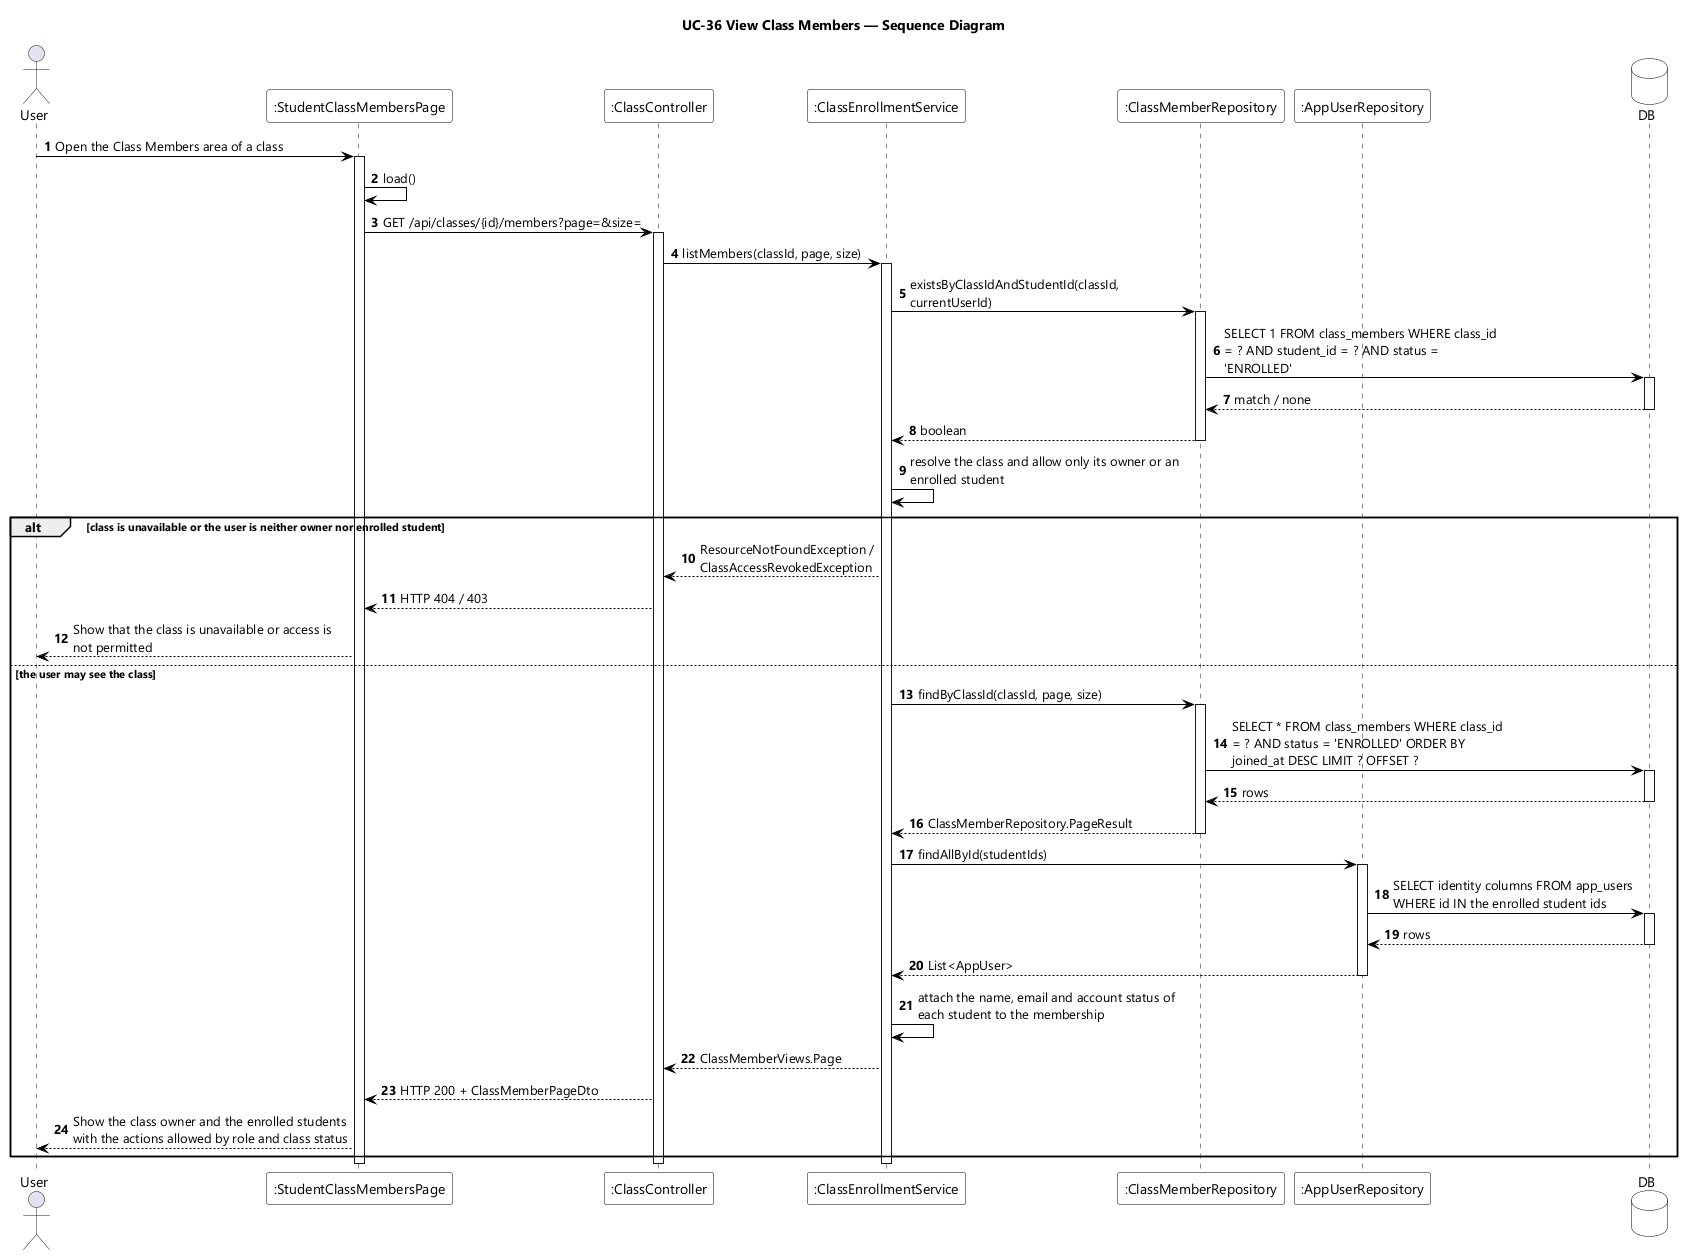

The diagram above was rendered by PlantUML. Its source (embedded in the PNG):
@startuml UC-36 View Class Members - Sequence Diagram
skinparamlocked dpi 96
skinparam defaultFontName "Segoe UI"
skinparam shadowing false
skinparam ParticipantBackgroundColor #FFFFFF
skinparam ParticipantBorderColor #000000
skinparam DatabaseBackgroundColor #FFFFFF
skinparam DatabaseBorderColor #000000
skinparam ArrowColor #000000
skinparam sequenceMessageAlign left
skinparam maxMessageSize 280
title UC-36 View Class Members — Sequence Diagram

actor User
participant ":StudentClassMembersPage" as UI
participant ":ClassController" as CTL
participant ":ClassEnrollmentService" as SVC
participant ":ClassMemberRepository" as MEM
participant ":AppUserRepository" as USERS
database DB

autonumber
User -> UI : Open the Class Members area of a class
activate UI
UI -> UI : load()
UI -> CTL : GET /api/classes/{id}/members?page=&size=
activate CTL
CTL -> SVC : listMembers(classId, page, size)
activate SVC
SVC -> MEM : existsByClassIdAndStudentId(classId, currentUserId)
activate MEM
MEM -> DB : SELECT 1 FROM class_members WHERE class_id = ? AND student_id = ? AND status = 'ENROLLED'
activate DB
DB --> MEM : match / none
deactivate DB
MEM --> SVC : boolean
deactivate MEM
SVC -> SVC : resolve the class and allow only its owner or an enrolled student

alt class is unavailable or the user is neither owner nor enrolled student
  SVC --> CTL : ResourceNotFoundException / ClassAccessRevokedException
  CTL --> UI : HTTP 404 / 403
  UI --> User : Show that the class is unavailable or access is not permitted

else the user may see the class
  SVC -> MEM : findByClassId(classId, page, size)
  activate MEM
  MEM -> DB : SELECT * FROM class_members WHERE class_id = ? AND status = 'ENROLLED' ORDER BY joined_at DESC LIMIT ? OFFSET ?
  activate DB
  DB --> MEM : rows
  deactivate DB
  MEM --> SVC : ClassMemberRepository.PageResult
  deactivate MEM
  SVC -> USERS : findAllById(studentIds)
  activate USERS
  USERS -> DB : SELECT identity columns FROM app_users WHERE id IN the enrolled student ids
  activate DB
  DB --> USERS : rows
  deactivate DB
  USERS --> SVC : List<AppUser>
  deactivate USERS
  SVC -> SVC : attach the name, email and account status of each student to the membership
  SVC --> CTL : ClassMemberViews.Page
  CTL --> UI : HTTP 200 + ClassMemberPageDto
  UI --> User : Show the class owner and the enrolled students with the actions allowed by role and class status
end
deactivate SVC
deactivate CTL
deactivate UI
@enduml